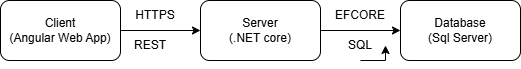

The diagram above was exported from draw.io. Its source (the exported page's mxGraphModel, read from the mxfile embedded in the PNG):
<mxGraphModel dx="1649" dy="712" grid="1" gridSize="10" guides="1" tooltips="1" connect="1" arrows="1" fold="1" page="1" pageScale="1" pageWidth="850" pageHeight="1100" math="0" shadow="0">
  <root>
    <mxCell id="0" />
    <mxCell id="1" parent="0" />
    <mxCell id="Jcs2hvlD76PGq_MmrqJT-11" edge="1" parent="1" source="Jcs2hvlD76PGq_MmrqJT-1" style="edgeStyle=orthogonalEdgeStyle;rounded=0;orthogonalLoop=1;jettySize=auto;html=1;" target="Jcs2hvlD76PGq_MmrqJT-10" value="">
      <mxGeometry relative="1" as="geometry" />
    </mxCell>
    <mxCell id="Jcs2hvlD76PGq_MmrqJT-1" parent="1" style="rounded=1;whiteSpace=wrap;html=1;" value="Client&lt;div&gt;(Angular Web App)&lt;/div&gt;" vertex="1">
      <mxGeometry height="60" width="120" x="30" y="180" as="geometry" />
    </mxCell>
    <mxCell id="Jcs2hvlD76PGq_MmrqJT-13" edge="1" parent="1" source="Jcs2hvlD76PGq_MmrqJT-10" style="edgeStyle=orthogonalEdgeStyle;rounded=0;orthogonalLoop=1;jettySize=auto;html=1;" target="Jcs2hvlD76PGq_MmrqJT-12" value="">
      <mxGeometry relative="1" as="geometry" />
    </mxCell>
    <mxCell id="Jcs2hvlD76PGq_MmrqJT-10" parent="1" style="whiteSpace=wrap;html=1;rounded=1;" value="Server&lt;div&gt;(.NET core)&lt;/div&gt;" vertex="1">
      <mxGeometry height="60" width="120" x="230" y="180" as="geometry" />
    </mxCell>
    <mxCell id="Jcs2hvlD76PGq_MmrqJT-12" parent="1" style="whiteSpace=wrap;html=1;rounded=1;" value="Database&lt;div&gt;(Sql Server)&lt;/div&gt;" vertex="1">
      <mxGeometry height="60" width="120" x="430" y="180" as="geometry" />
    </mxCell>
    <mxCell id="Jcs2hvlD76PGq_MmrqJT-14" parent="1" style="text;html=1;whiteSpace=wrap;strokeColor=none;fillColor=none;align=center;verticalAlign=middle;rounded=0;autosize=1;resizable=0;" value="HTTPS" vertex="1">
      <mxGeometry height="30" width="60" x="155" y="180" as="geometry" />
    </mxCell>
    <mxCell id="Jcs2hvlD76PGq_MmrqJT-17" parent="1" style="text;html=1;whiteSpace=wrap;strokeColor=none;fillColor=none;align=center;verticalAlign=middle;rounded=0;autosize=1;resizable=0;" value="REST" vertex="1">
      <mxGeometry height="30" width="60" x="150" y="210" as="geometry" />
    </mxCell>
    <mxCell id="Jcs2hvlD76PGq_MmrqJT-18" parent="1" style="text;html=1;whiteSpace=wrap;strokeColor=none;fillColor=none;align=center;verticalAlign=middle;rounded=0;autosize=1;resizable=0;" value="EFCORE" vertex="1">
      <mxGeometry height="30" width="70" x="355" y="180" as="geometry" />
    </mxCell>
    <mxCell id="Jcs2hvlD76PGq_MmrqJT-19" parent="1" style="text;html=1;whiteSpace=wrap;strokeColor=none;fillColor=none;align=center;verticalAlign=middle;rounded=0;autosize=1;resizable=0;" value="SQL" vertex="1">
      <mxGeometry height="30" width="50" x="365" y="210" as="geometry" />
    </mxCell>
    <mxCell id="Jcs2hvlD76PGq_MmrqJT-20" edge="1" parent="1" source="Jcs2hvlD76PGq_MmrqJT-19" style="edgeStyle=orthogonalEdgeStyle;rounded=0;orthogonalLoop=1;jettySize=auto;html=1;exitX=0.5;exitY=1;exitDx=0;exitDy=0;entryX=1;entryY=0.5;entryDx=0;entryDy=0;" target="Jcs2hvlD76PGq_MmrqJT-19">
      <mxGeometry relative="1" as="geometry" />
    </mxCell>
  </root>
</mxGraphModel>